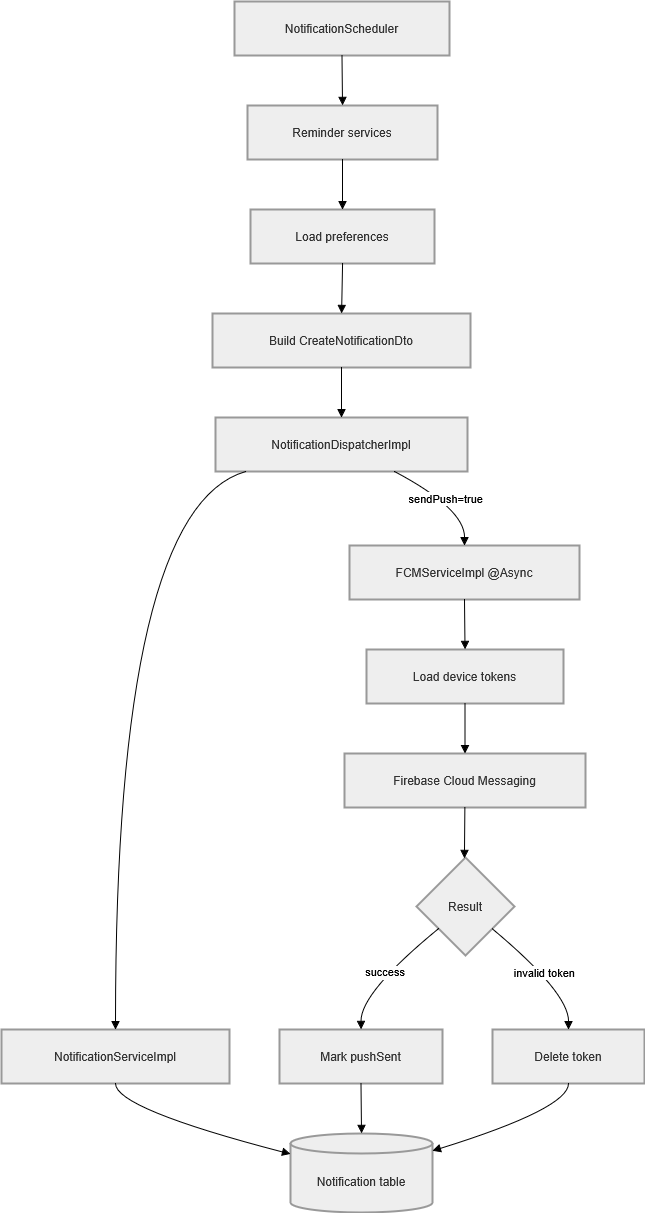

The diagram above was exported from draw.io. Its source (the exported page's mxGraphModel, read from the mxfile embedded in the PNG):
<mxGraphModel dx="2020" dy="1177" grid="1" gridSize="10" guides="1" tooltips="1" connect="1" arrows="1" fold="1" page="1" pageScale="1" pageWidth="850" pageHeight="1100" math="0" shadow="0">
  <root>
    <mxCell id="0" />
    <mxCell id="1" parent="0" />
    <mxCell id="W-t8fS_-3o6gRgXjFPzf-1" parent="1" style="whiteSpace=wrap;strokeWidth=2;fillColor=light-dark(#eeeeee,#1f2020);strokeColor=light-dark(#999999,#cccccc);fontColor=light-dark(#333333,#cccccc);" value="NotificationScheduler" vertex="1">
      <mxGeometry height="54" width="215" x="253" y="20" as="geometry" />
    </mxCell>
    <mxCell id="W-t8fS_-3o6gRgXjFPzf-2" parent="1" style="whiteSpace=wrap;strokeWidth=2;fillColor=light-dark(#eeeeee,#1f2020);strokeColor=light-dark(#999999,#cccccc);fontColor=light-dark(#333333,#cccccc);" value="Reminder services" vertex="1">
      <mxGeometry height="54" width="190" x="266" y="124" as="geometry" />
    </mxCell>
    <mxCell id="W-t8fS_-3o6gRgXjFPzf-3" parent="1" style="whiteSpace=wrap;strokeWidth=2;fillColor=light-dark(#eeeeee,#1f2020);strokeColor=light-dark(#999999,#cccccc);fontColor=light-dark(#333333,#cccccc);" value="Load preferences" vertex="1">
      <mxGeometry height="54" width="184" x="269" y="228" as="geometry" />
    </mxCell>
    <mxCell id="W-t8fS_-3o6gRgXjFPzf-4" parent="1" style="whiteSpace=wrap;strokeWidth=2;fillColor=light-dark(#eeeeee,#1f2020);strokeColor=light-dark(#999999,#cccccc);fontColor=light-dark(#333333,#cccccc);" value="Build CreateNotificationDto" vertex="1">
      <mxGeometry height="54" width="258" x="231" y="332" as="geometry" />
    </mxCell>
    <mxCell id="W-t8fS_-3o6gRgXjFPzf-5" parent="1" style="whiteSpace=wrap;strokeWidth=2;fillColor=light-dark(#eeeeee,#1f2020);strokeColor=light-dark(#999999,#cccccc);fontColor=light-dark(#333333,#cccccc);" value="NotificationDispatcherImpl" vertex="1">
      <mxGeometry height="54" width="252" x="234" y="436" as="geometry" />
    </mxCell>
    <mxCell id="W-t8fS_-3o6gRgXjFPzf-6" parent="1" style="whiteSpace=wrap;strokeWidth=2;fillColor=light-dark(#eeeeee,#1f2020);strokeColor=light-dark(#999999,#cccccc);fontColor=light-dark(#333333,#cccccc);" value="NotificationServiceImpl" vertex="1">
      <mxGeometry height="54" width="228" x="20" y="1048" as="geometry" />
    </mxCell>
    <mxCell id="W-t8fS_-3o6gRgXjFPzf-7" parent="1" style="shape=cylinder3;boundedLbl=1;backgroundOutline=1;size=10;strokeWidth=2;whiteSpace=wrap;fillColor=light-dark(#eeeeee,#1f2020);strokeColor=light-dark(#999999,#cccccc);fontColor=light-dark(#333333,#cccccc);" value="Notification table" vertex="1">
      <mxGeometry height="79" width="142" x="309" y="1152" as="geometry" />
    </mxCell>
    <mxCell id="W-t8fS_-3o6gRgXjFPzf-8" parent="1" style="whiteSpace=wrap;strokeWidth=2;fillColor=light-dark(#eeeeee,#1f2020);strokeColor=light-dark(#999999,#cccccc);fontColor=light-dark(#333333,#cccccc);" value="FCMServiceImpl @Async" vertex="1">
      <mxGeometry height="54" width="230" x="368" y="564" as="geometry" />
    </mxCell>
    <mxCell id="W-t8fS_-3o6gRgXjFPzf-9" parent="1" style="whiteSpace=wrap;strokeWidth=2;fillColor=light-dark(#eeeeee,#1f2020);strokeColor=light-dark(#999999,#cccccc);fontColor=light-dark(#333333,#cccccc);" value="Load device tokens" vertex="1">
      <mxGeometry height="54" width="197" x="385" y="668" as="geometry" />
    </mxCell>
    <mxCell id="W-t8fS_-3o6gRgXjFPzf-10" parent="1" style="whiteSpace=wrap;strokeWidth=2;fillColor=light-dark(#eeeeee,#1f2020);strokeColor=light-dark(#999999,#cccccc);fontColor=light-dark(#333333,#cccccc);" value="Firebase Cloud Messaging" vertex="1">
      <mxGeometry height="54" width="241" x="363" y="772" as="geometry" />
    </mxCell>
    <mxCell id="W-t8fS_-3o6gRgXjFPzf-11" parent="1" style="rhombus;strokeWidth=2;whiteSpace=wrap;fillColor=light-dark(#eeeeee,#1f2020);strokeColor=light-dark(#999999,#cccccc);fontColor=light-dark(#333333,#cccccc);" value="Result" vertex="1">
      <mxGeometry height="98" width="98" x="435" y="876" as="geometry" />
    </mxCell>
    <mxCell id="W-t8fS_-3o6gRgXjFPzf-12" parent="1" style="whiteSpace=wrap;strokeWidth=2;fillColor=light-dark(#eeeeee,#1f2020);strokeColor=light-dark(#999999,#cccccc);fontColor=light-dark(#333333,#cccccc);" value="Mark pushSent" vertex="1">
      <mxGeometry height="54" width="163" x="298" y="1048" as="geometry" />
    </mxCell>
    <mxCell id="W-t8fS_-3o6gRgXjFPzf-13" parent="1" style="whiteSpace=wrap;strokeWidth=2;fillColor=light-dark(#eeeeee,#1f2020);strokeColor=light-dark(#999999,#cccccc);fontColor=light-dark(#333333,#cccccc);" value="Delete token" vertex="1">
      <mxGeometry height="54" width="152" x="511" y="1048" as="geometry" />
    </mxCell>
    <mxCell id="W-t8fS_-3o6gRgXjFPzf-14" edge="1" parent="1" source="W-t8fS_-3o6gRgXjFPzf-1" style="curved=1;startArrow=none;endArrow=block;exitX=0.5;exitY=1;entryX=0.5;entryY=0;rounded=0;" target="W-t8fS_-3o6gRgXjFPzf-2" value="">
      <mxGeometry relative="1" as="geometry">
        <Array as="points" />
      </mxGeometry>
    </mxCell>
    <mxCell id="W-t8fS_-3o6gRgXjFPzf-15" edge="1" parent="1" source="W-t8fS_-3o6gRgXjFPzf-2" style="curved=1;startArrow=none;endArrow=block;exitX=0.5;exitY=1;entryX=0.5;entryY=0;rounded=0;" target="W-t8fS_-3o6gRgXjFPzf-3" value="">
      <mxGeometry relative="1" as="geometry">
        <Array as="points" />
      </mxGeometry>
    </mxCell>
    <mxCell id="W-t8fS_-3o6gRgXjFPzf-16" edge="1" parent="1" source="W-t8fS_-3o6gRgXjFPzf-3" style="curved=1;startArrow=none;endArrow=block;exitX=0.5;exitY=1;entryX=0.5;entryY=0;rounded=0;" target="W-t8fS_-3o6gRgXjFPzf-4" value="">
      <mxGeometry relative="1" as="geometry">
        <Array as="points" />
      </mxGeometry>
    </mxCell>
    <mxCell id="W-t8fS_-3o6gRgXjFPzf-17" edge="1" parent="1" source="W-t8fS_-3o6gRgXjFPzf-4" style="curved=1;startArrow=none;endArrow=block;exitX=0.5;exitY=1;entryX=0.5;entryY=0;rounded=0;" target="W-t8fS_-3o6gRgXjFPzf-5" value="">
      <mxGeometry relative="1" as="geometry">
        <Array as="points" />
      </mxGeometry>
    </mxCell>
    <mxCell id="W-t8fS_-3o6gRgXjFPzf-18" edge="1" parent="1" source="W-t8fS_-3o6gRgXjFPzf-5" style="curved=1;startArrow=none;endArrow=block;exitX=0.12;exitY=1;entryX=0.5;entryY=-0.01;rounded=0;" target="W-t8fS_-3o6gRgXjFPzf-6" value="">
      <mxGeometry relative="1" as="geometry">
        <Array as="points">
          <mxPoint x="134" y="527" />
        </Array>
      </mxGeometry>
    </mxCell>
    <mxCell id="W-t8fS_-3o6gRgXjFPzf-19" edge="1" parent="1" source="W-t8fS_-3o6gRgXjFPzf-6" style="curved=1;startArrow=none;endArrow=block;exitX=0.5;exitY=0.99;entryX=0;entryY=0.26;rounded=0;" target="W-t8fS_-3o6gRgXjFPzf-7" value="">
      <mxGeometry relative="1" as="geometry">
        <Array as="points">
          <mxPoint x="134" y="1127" />
        </Array>
      </mxGeometry>
    </mxCell>
    <mxCell id="W-t8fS_-3o6gRgXjFPzf-20" edge="1" parent="1" source="W-t8fS_-3o6gRgXjFPzf-5" style="curved=1;startArrow=none;endArrow=block;exitX=0.71;exitY=1;entryX=0.5;entryY=0;rounded=0;" target="W-t8fS_-3o6gRgXjFPzf-8" value="sendPush=true">
      <mxGeometry relative="1" as="geometry">
        <Array as="points">
          <mxPoint x="483" y="527" />
        </Array>
      </mxGeometry>
    </mxCell>
    <mxCell id="W-t8fS_-3o6gRgXjFPzf-21" edge="1" parent="1" source="W-t8fS_-3o6gRgXjFPzf-8" style="curved=1;startArrow=none;endArrow=block;exitX=0.5;exitY=1;entryX=0.5;entryY=0;rounded=0;" target="W-t8fS_-3o6gRgXjFPzf-9" value="">
      <mxGeometry relative="1" as="geometry">
        <Array as="points" />
      </mxGeometry>
    </mxCell>
    <mxCell id="W-t8fS_-3o6gRgXjFPzf-22" edge="1" parent="1" source="W-t8fS_-3o6gRgXjFPzf-9" style="curved=1;startArrow=none;endArrow=block;exitX=0.5;exitY=1;entryX=0.5;entryY=0;rounded=0;" target="W-t8fS_-3o6gRgXjFPzf-10" value="">
      <mxGeometry relative="1" as="geometry">
        <Array as="points" />
      </mxGeometry>
    </mxCell>
    <mxCell id="W-t8fS_-3o6gRgXjFPzf-23" edge="1" parent="1" source="W-t8fS_-3o6gRgXjFPzf-10" style="curved=1;startArrow=none;endArrow=block;exitX=0.5;exitY=1;entryX=0.49;entryY=0;rounded=0;" target="W-t8fS_-3o6gRgXjFPzf-11" value="">
      <mxGeometry relative="1" as="geometry">
        <Array as="points" />
      </mxGeometry>
    </mxCell>
    <mxCell id="W-t8fS_-3o6gRgXjFPzf-24" edge="1" parent="1" source="W-t8fS_-3o6gRgXjFPzf-11" style="curved=1;startArrow=none;endArrow=block;exitX=0;exitY=0.91;entryX=0.5;entryY=-0.01;rounded=0;" target="W-t8fS_-3o6gRgXjFPzf-12" value="success">
      <mxGeometry relative="1" as="geometry">
        <Array as="points">
          <mxPoint x="379" y="1011" />
        </Array>
      </mxGeometry>
    </mxCell>
    <mxCell id="W-t8fS_-3o6gRgXjFPzf-25" edge="1" parent="1" source="W-t8fS_-3o6gRgXjFPzf-11" style="curved=1;startArrow=none;endArrow=block;exitX=0.99;exitY=0.91;entryX=0.5;entryY=-0.01;rounded=0;" target="W-t8fS_-3o6gRgXjFPzf-13" value="invalid token">
      <mxGeometry relative="1" as="geometry">
        <Array as="points">
          <mxPoint x="587" y="1011" />
        </Array>
      </mxGeometry>
    </mxCell>
    <mxCell id="W-t8fS_-3o6gRgXjFPzf-26" edge="1" parent="1" source="W-t8fS_-3o6gRgXjFPzf-12" style="curved=1;startArrow=none;endArrow=block;exitX=0.5;exitY=0.99;entryX=0.5;entryY=0;rounded=0;" target="W-t8fS_-3o6gRgXjFPzf-7" value="">
      <mxGeometry relative="1" as="geometry">
        <Array as="points" />
      </mxGeometry>
    </mxCell>
    <mxCell id="W-t8fS_-3o6gRgXjFPzf-27" edge="1" parent="1" source="W-t8fS_-3o6gRgXjFPzf-13" style="curved=1;startArrow=none;endArrow=block;exitX=0.5;exitY=0.99;entryX=1;entryY=0.22;rounded=0;" target="W-t8fS_-3o6gRgXjFPzf-7" value="">
      <mxGeometry relative="1" as="geometry">
        <Array as="points">
          <mxPoint x="587" y="1127" />
        </Array>
      </mxGeometry>
    </mxCell>
  </root>
</mxGraphModel>